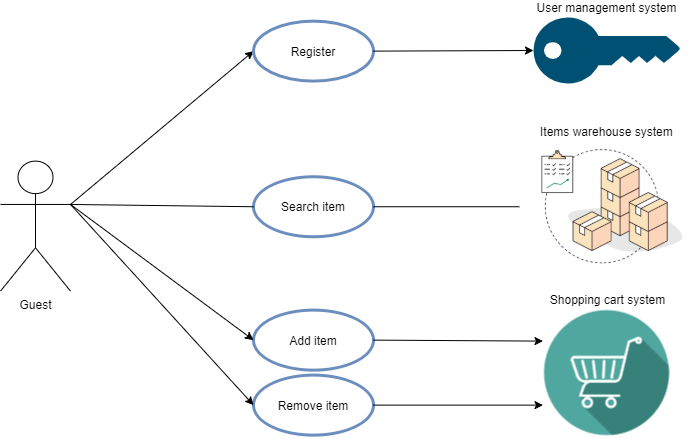

The diagram above was exported from draw.io. Its source (the exported page's mxGraphModel, read from the mxfile embedded in the PNG):
<mxGraphModel dx="1141" dy="556" grid="1" gridSize="10" guides="1" tooltips="1" connect="1" arrows="1" fold="1" page="1" pageScale="1" pageWidth="827" pageHeight="1169" math="0" shadow="0">
  <root>
    <mxCell id="0" />
    <mxCell id="1" parent="0" />
    <mxCell id="2" value="Guest" style="shape=umlActor;verticalLabelPosition=bottom;labelBackgroundColor=#ffffff;verticalAlign=top;html=1;outlineConnect=0;" vertex="1" parent="1">
      <mxGeometry x="67" y="873.62" width="70" height="130" as="geometry" />
    </mxCell>
    <mxCell id="3" value="" style="endArrow=none;html=1;entryX=1;entryY=0.3333333333333333;entryDx=0;entryDy=0;entryPerimeter=0;exitX=0;exitY=0.5;exitDx=0;exitDy=0;startArrow=classic;startFill=1;exitPerimeter=0;" edge="1" source="4" target="2" parent="1">
      <mxGeometry width="50" height="50" relative="1" as="geometry">
        <mxPoint x="337" y="893.62" as="sourcePoint" />
        <mxPoint x="157" y="1023.62" as="targetPoint" />
      </mxGeometry>
    </mxCell>
    <object label="Register" hello="" id="4">
      <mxCell style="ellipse;whiteSpace=wrap;html=1;fillColor=none;strokeColor=#6c8ebf;strokeWidth=3;" vertex="1" parent="1">
        <mxGeometry x="320" y="733.62" width="120" height="60" as="geometry" />
      </mxCell>
    </object>
    <mxCell id="5" value="Remove item" style="ellipse;whiteSpace=wrap;html=1;fillColor=none;strokeColor=#6c8ebf;strokeWidth=3;" vertex="1" parent="1">
      <mxGeometry x="320" y="1087.62" width="120" height="60" as="geometry" />
    </mxCell>
    <mxCell id="6" value="Add item" style="ellipse;whiteSpace=wrap;html=1;fillColor=none;strokeColor=#6c8ebf;strokeWidth=3;" vertex="1" parent="1">
      <mxGeometry x="320" y="1022.62" width="120" height="60" as="geometry" />
    </mxCell>
    <mxCell id="7" value="Search item" style="ellipse;whiteSpace=wrap;html=1;fillColor=none;strokeColor=#6c8ebf;strokeWidth=3;" vertex="1" parent="1">
      <mxGeometry x="320" y="889.2500000000001" width="120" height="60" as="geometry" />
    </mxCell>
    <mxCell id="8" value="" style="endArrow=none;html=1;exitX=0;exitY=0.5;exitDx=0;exitDy=0;entryX=1;entryY=0.3333333333333333;entryDx=0;entryDy=0;entryPerimeter=0;startArrow=classic;startFill=1;" edge="1" source="5" target="2" parent="1">
      <mxGeometry width="50" height="50" relative="1" as="geometry">
        <mxPoint x="364.57359312880703" y="891.9042712474619" as="sourcePoint" />
        <mxPoint x="127" y="1043.62" as="targetPoint" />
      </mxGeometry>
    </mxCell>
    <mxCell id="9" value="" style="endArrow=none;html=1;entryX=1;entryY=0.3333333333333333;entryDx=0;entryDy=0;entryPerimeter=0;startArrow=classic;startFill=1;exitX=0;exitY=0.5;exitDx=0;exitDy=0;" edge="1" source="6" target="2" parent="1">
      <mxGeometry width="50" height="50" relative="1" as="geometry">
        <mxPoint x="339" y="948.62" as="sourcePoint" />
        <mxPoint x="127" y="1046.62" as="targetPoint" />
      </mxGeometry>
    </mxCell>
    <mxCell id="10" value="" style="endArrow=none;html=1;entryX=1;entryY=0.3333333333333333;entryDx=0;entryDy=0;entryPerimeter=0;startArrow=none;startFill=0;exitX=0;exitY=0.5;exitDx=0;exitDy=0;endFill=0;" edge="1" source="7" target="2" parent="1">
      <mxGeometry width="50" height="50" relative="1" as="geometry">
        <mxPoint x="384.57359312880703" y="911.9042712474619" as="sourcePoint" />
        <mxPoint x="157" y="1076.9533333333334" as="targetPoint" />
      </mxGeometry>
    </mxCell>
    <mxCell id="11" value="&lt;span&gt;User management system&lt;/span&gt;" style="points=[[0,0.5,0],[0.24,0,0],[0.5,0.28,0],[0.995,0.475,0],[0.5,0.72,0],[0.24,1,0]];verticalLabelPosition=top;html=1;verticalAlign=bottom;aspect=fixed;align=center;pointerEvents=1;shape=mxgraph.cisco19.key;fillColor=#005073;strokeColor=none;labelPosition=center;" vertex="1" parent="1">
      <mxGeometry x="600" y="730" width="146.66" height="66" as="geometry" />
    </mxCell>
    <mxCell id="12" value="" style="endArrow=classic;html=1;entryX=0;entryY=0.5;entryDx=0;entryDy=0;entryPerimeter=0;exitX=1;exitY=0.5;exitDx=0;exitDy=0;" edge="1" source="4" target="11" parent="1">
      <mxGeometry width="50" height="50" relative="1" as="geometry">
        <mxPoint x="460" y="1203.62" as="sourcePoint" />
        <mxPoint x="510" y="1153.62" as="targetPoint" />
      </mxGeometry>
    </mxCell>
    <mxCell id="13" value="" style="endArrow=none;html=1;strokeColor=#000000;exitX=1;exitY=0.5;exitDx=0;exitDy=0;entryX=0;entryY=0.5;entryDx=0;entryDy=0;endFill=0;startArrow=none;startFill=0;" edge="1" source="7" target="16" parent="1">
      <mxGeometry width="50" height="50" relative="1" as="geometry">
        <mxPoint x="530" y="1108.62" as="sourcePoint" />
        <mxPoint x="580" y="1058.62" as="targetPoint" />
      </mxGeometry>
    </mxCell>
    <mxCell id="14" value="" style="endArrow=classic;html=1;strokeColor=#000000;exitX=1;exitY=0.5;exitDx=0;exitDy=0;endFill=1;entryX=0;entryY=0.25;entryDx=0;entryDy=0;" edge="1" source="6" target="17" parent="1">
      <mxGeometry width="50" height="50" relative="1" as="geometry">
        <mxPoint x="420" y="1213.62" as="sourcePoint" />
        <mxPoint x="603" y="1053.62" as="targetPoint" />
      </mxGeometry>
    </mxCell>
    <mxCell id="15" value="" style="endArrow=classic;html=1;strokeColor=#000000;exitX=1;exitY=0.5;exitDx=0;exitDy=0;endFill=1;entryX=0;entryY=0.75;entryDx=0;entryDy=0;" edge="1" source="5" target="17" parent="1">
      <mxGeometry width="50" height="50" relative="1" as="geometry">
        <mxPoint x="420" y="1213.62" as="sourcePoint" />
        <mxPoint x="603" y="1123.62" as="targetPoint" />
      </mxGeometry>
    </mxCell>
    <mxCell id="16" value="Items warehouse system" style="shape=image;verticalLabelPosition=top;labelBackgroundColor=#ffffff;verticalAlign=bottom;aspect=fixed;imageAspect=0;image=https://s32519.pcdn.co/wp-content/uploads/2019/12/inventory-planning-1280x960px-640x480.png;labelPosition=center;align=center;" vertex="1" parent="1">
      <mxGeometry x="585.83" y="853.62" width="175" height="131.25" as="geometry" />
    </mxCell>
    <mxCell id="17" value="Shopping cart system" style="shape=image;html=1;verticalAlign=bottom;verticalLabelPosition=top;labelBackgroundColor=#ffffff;imageAspect=0;aspect=fixed;image=https://cdn1.iconfinder.com/data/icons/ecommerce-free/96/Cart-128.png;strokeWidth=3;fillColor=none;labelPosition=center;align=center;" vertex="1" parent="1">
      <mxGeometry x="609.5" y="1021.62" width="128" height="128" as="geometry" />
    </mxCell>
  </root>
</mxGraphModel>